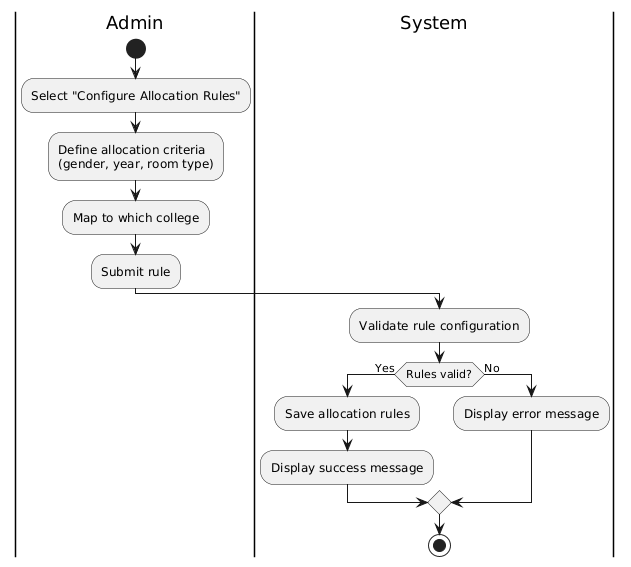

The diagram above was rendered by PlantUML. Its source (embedded in the PNG):
@startuml
|Admin|
start
:Select "Configure Allocation Rules";
:Define allocation criteria
(gender, year, room type);
:Map to which college;
:Submit rule;

|System|
:Validate rule configuration;
if (Rules valid?) then (Yes)
  :Save allocation rules;
  :Display success message;
else (No)
  :Display error message;
endif

stop
@enduml